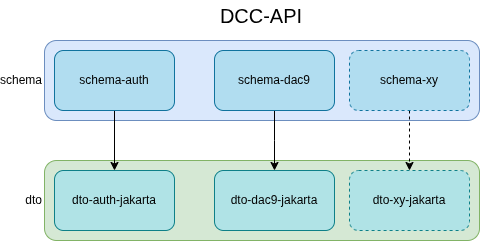

The diagram above was exported from draw.io. Its source (the exported page's mxGraphModel, read from the mxfile embedded in the PNG):
<mxGraphModel dx="1485" dy="818" grid="1" gridSize="10" guides="1" tooltips="1" connect="1" arrows="1" fold="1" page="1" pageScale="1" pageWidth="850" pageHeight="1100" math="0" shadow="0">
  <root>
    <mxCell id="0" />
    <mxCell id="1" parent="0" />
    <mxCell id="xwmJNrQ0mOs9JXaVVuXH-2" parent="1" style="rounded=1;whiteSpace=wrap;html=1;labelPosition=left;verticalLabelPosition=middle;align=right;verticalAlign=middle;fillColor=#dae8fc;strokeColor=#6c8ebf;" value="schema" vertex="1">
      <mxGeometry height="80" width="435" x="208" y="470" as="geometry" />
    </mxCell>
    <mxCell id="xwmJNrQ0mOs9JXaVVuXH-3" parent="1" style="rounded=1;whiteSpace=wrap;html=1;labelPosition=left;verticalLabelPosition=middle;align=right;verticalAlign=middle;fillColor=#d5e8d4;strokeColor=#82b366;" value="dto" vertex="1">
      <mxGeometry height="80" width="435" x="208" y="590" as="geometry" />
    </mxCell>
    <mxCell id="xwmJNrQ0mOs9JXaVVuXH-15" edge="1" parent="1" source="xwmJNrQ0mOs9JXaVVuXH-4" style="edgeStyle=orthogonalEdgeStyle;rounded=0;orthogonalLoop=1;jettySize=auto;html=1;entryX=0.5;entryY=0;entryDx=0;entryDy=0;exitX=0.5;exitY=1;exitDx=0;exitDy=0;" target="xwmJNrQ0mOs9JXaVVuXH-6">
      <mxGeometry relative="1" as="geometry">
        <Array as="points">
          <mxPoint x="438" y="570" />
          <mxPoint x="438" y="570" />
        </Array>
      </mxGeometry>
    </mxCell>
    <mxCell id="xwmJNrQ0mOs9JXaVVuXH-4" parent="1" style="rounded=1;whiteSpace=wrap;html=1;fillColor=#b1ddf0;strokeColor=#10739e;" value="schema-dac9" vertex="1">
      <mxGeometry height="60" width="120" x="378" y="480" as="geometry" />
    </mxCell>
    <mxCell id="xwmJNrQ0mOs9JXaVVuXH-14" edge="1" parent="1" source="xwmJNrQ0mOs9JXaVVuXH-5" style="edgeStyle=orthogonalEdgeStyle;rounded=0;orthogonalLoop=1;jettySize=auto;html=1;entryX=0.5;entryY=0;entryDx=0;entryDy=0;exitX=0.5;exitY=1;exitDx=0;exitDy=0;" target="xwmJNrQ0mOs9JXaVVuXH-7">
      <mxGeometry relative="1" as="geometry" />
    </mxCell>
    <mxCell id="xwmJNrQ0mOs9JXaVVuXH-5" parent="1" style="rounded=1;whiteSpace=wrap;html=1;fillColor=#b1ddf0;strokeColor=#10739e;" value="schema-auth" vertex="1">
      <mxGeometry height="60" width="120" x="218" y="480" as="geometry" />
    </mxCell>
    <mxCell id="xwmJNrQ0mOs9JXaVVuXH-6" parent="1" style="rounded=1;whiteSpace=wrap;html=1;fillColor=#b0e3e6;strokeColor=#0e8088;" value="dto-dac9-jakarta" vertex="1">
      <mxGeometry height="60" width="120" x="378" y="600" as="geometry" />
    </mxCell>
    <mxCell id="xwmJNrQ0mOs9JXaVVuXH-7" parent="1" style="rounded=1;whiteSpace=wrap;html=1;fillColor=#b0e3e6;strokeColor=#0e8088;" value="dto-auth-jakarta" vertex="1">
      <mxGeometry height="60" width="120" x="218" y="600" as="geometry" />
    </mxCell>
    <mxCell id="xwmJNrQ0mOs9JXaVVuXH-16" parent="1" style="text;html=1;whiteSpace=wrap;strokeColor=none;fillColor=none;align=center;verticalAlign=middle;rounded=0;fontSize=20;" value="DCC-API" vertex="1">
      <mxGeometry height="30" width="100" x="375" y="430" as="geometry" />
    </mxCell>
    <mxCell id="GEyvy1BFOM6lr7-i9GUk-3" edge="1" parent="1" source="GEyvy1BFOM6lr7-i9GUk-1" style="edgeStyle=orthogonalEdgeStyle;rounded=0;orthogonalLoop=1;jettySize=auto;html=1;entryX=0.5;entryY=0;entryDx=0;entryDy=0;dashed=1;" target="GEyvy1BFOM6lr7-i9GUk-2">
      <mxGeometry relative="1" as="geometry" />
    </mxCell>
    <mxCell id="GEyvy1BFOM6lr7-i9GUk-1" parent="1" style="rounded=1;whiteSpace=wrap;html=1;fillColor=#b1ddf0;strokeColor=#10739e;dashed=1;" value="schema-xy" vertex="1">
      <mxGeometry height="60" width="120" x="513" y="480" as="geometry" />
    </mxCell>
    <mxCell id="GEyvy1BFOM6lr7-i9GUk-2" parent="1" style="rounded=1;whiteSpace=wrap;html=1;fillColor=#b0e3e6;strokeColor=#0e8088;dashed=1;" value="dto-xy-jakarta" vertex="1">
      <mxGeometry height="60" width="120" x="513" y="600" as="geometry" />
    </mxCell>
  </root>
</mxGraphModel>